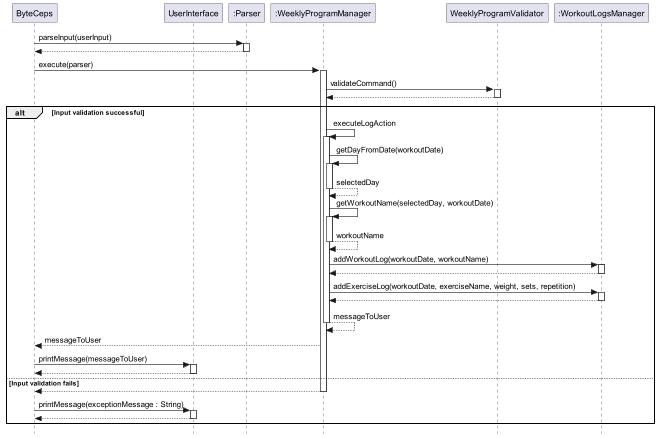

The diagram above was rendered by PlantUML. Its source (embedded in the PNG):
@startuml SequenceDiagram
skinparam classAttributeIconSize 0
skinparam style strictuml

participant ByteCeps
participant UserInterface
participant ":Parser"
participant ":WeeklyProgramManager"
participant WeeklyProgramValidator
participant ":WorkoutLogsManager"

ByteCeps -> ":Parser": parseInput(userInput)
activate ":Parser"
ByteCeps <-- ":Parser":
deactivate ":Parser"
ByteCeps -> ":WeeklyProgramManager": execute(parser)
activate ":WeeklyProgramManager"
":WeeklyProgramManager" -> WeeklyProgramValidator: validateCommand()

activate WeeklyProgramValidator
":WeeklyProgramManager" <-- WeeklyProgramValidator :
deactivate WeeklyProgramValidator

alt Input validation successful
    ":WeeklyProgramManager" -> ":WeeklyProgramManager" : executeLogAction
    activate ":WeeklyProgramManager"
    ":WeeklyProgramManager" -> ":WeeklyProgramManager" : getDayFromDate(workoutDate)
    activate ":WeeklyProgramManager"
    ":WeeklyProgramManager" --> ":WeeklyProgramManager" : selectedDay
    deactivate ":WeeklyProgramManager"
    ":WeeklyProgramManager" -> ":WeeklyProgramManager" : getWorkoutName(selectedDay, workoutDate)
    activate ":WeeklyProgramManager"
    ":WeeklyProgramManager" --> ":WeeklyProgramManager" : workoutName
    deactivate ":WeeklyProgramManager"
    ":WeeklyProgramManager" -> ":WorkoutLogsManager" : addWorkoutLog(workoutDate, workoutName)
    activate ":WorkoutLogsManager"
    ":WorkoutLogsManager" --> ":WeeklyProgramManager" :
    deactivate ":WorkoutLogsManager"
     ":WeeklyProgramManager" -> ":WorkoutLogsManager" : addExerciseLog(workoutDate, exerciseName, weight, sets, repetition)
    activate ":WorkoutLogsManager"
    ":WorkoutLogsManager" --> ":WeeklyProgramManager" :
    deactivate ":WorkoutLogsManager"
    ":WeeklyProgramManager" --> ":WeeklyProgramManager": messageToUser
    deactivate ":WeeklyProgramManager"
    ":WeeklyProgramManager" --> ByteCeps: messageToUser
    ByteCeps -> UserInterface: printMessage(messageToUser)
    activate UserInterface
    UserInterface --> ByteCeps :
    deactivate UserInterface

else Input validation fails
    ":WeeklyProgramManager" --> ByteCeps:
    deactivate ":WeeklyProgramManager"
    ByteCeps -> UserInterface: printMessage(exceptionMessage : String)
    activate UserInterface
    UserInterface --> ByteCeps:
    deactivate UserInterface
end
deactivate WeeklyProgramValidator
@enduml